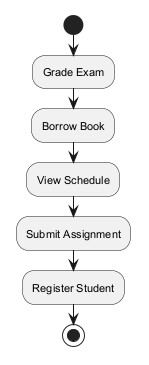

The diagram above was rendered by PlantUML. Its source (embedded in the PNG):
@startuml
skinparam backgroundColor #FFFFFF
skinparam classBackgroundColor #F3E5F5
skinparam classBorderColor #6A1B9A
skinparam defaultFontSize 11
start
:Grade Exam;
:Borrow Book;
:View Schedule;
:Submit Assignment;
:Register Student;
stop
@enduml